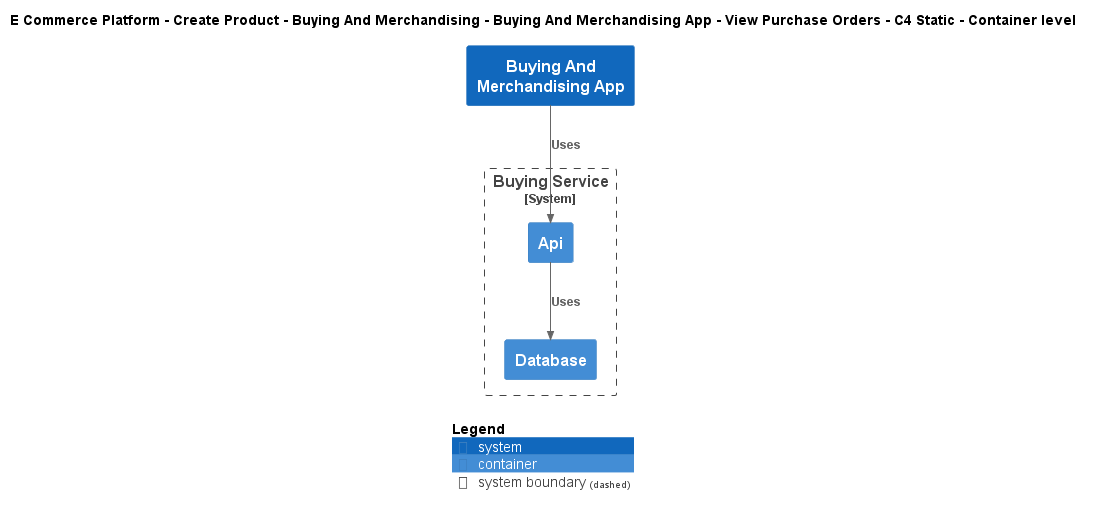

The diagram above was rendered by PlantUML. Its source (embedded in the PNG):
@startuml
!include ..\..\..\..\..\..\..\.c4s\C4_Container.puml

AddElementTag("c4interflow:lifecycle:new", $bgColor=green, $fontColor=#ffffff, $borderColor=green, $shadowing="False")
AddElementTag("c4interflow:lifecycle:changed", $bgColor=orange, $fontColor=#ffffff, $borderColor=orange, $shadowing="False")
AddElementTag("c4interflow:lifecycle:removed", $bgColor=red, $fontColor=#ffffff, $borderColor=red, $shadowing="False")

AddRelTag("c4interflow:lifecycle:new", $textColor=green, $lineColor=green)
AddRelTag("c4interflow:lifecycle:changed", $textColor=orange, $lineColor=orange)
AddRelTag("c4interflow:lifecycle:removed", $textColor=red, $lineColor=red)

SHOW_PERSON_PORTRAIT()
LAYOUT_TOP_DOWN()

skinparam linetype polyline

title E Commerce Platform - Create Product - Buying And Merchandising - Buying And Merchandising App - View Purchase Orders - C4 Static - Container level

System(ECommercePlatform.CreateProduct.BuyingAndMerchandising.SoftwareSystems.BuyingAndMerchandisingApp, "Buying And Merchandising App", "")

System_Boundary(ECommercePlatform.CreateProduct.BuyingAndMerchandising.SoftwareSystems.BuyingService, "Buying Service") {
    Container(ECommercePlatform.CreateProduct.BuyingAndMerchandising.SoftwareSystems.BuyingService.Containers.Api, "Api", "", "")
    Container(ECommercePlatform.CreateProduct.BuyingAndMerchandising.SoftwareSystems.BuyingService.Containers.Database, "Database", "", "")
}

Rel(ECommercePlatform.CreateProduct.BuyingAndMerchandising.SoftwareSystems.BuyingAndMerchandisingApp, ECommercePlatform.CreateProduct.BuyingAndMerchandising.SoftwareSystems.BuyingService.Containers.Api, "Uses")
Rel(ECommercePlatform.CreateProduct.BuyingAndMerchandising.SoftwareSystems.BuyingService.Containers.Api, ECommercePlatform.CreateProduct.BuyingAndMerchandising.SoftwareSystems.BuyingService.Containers.Database, "Uses")


SHOW_LEGEND()
@enduml